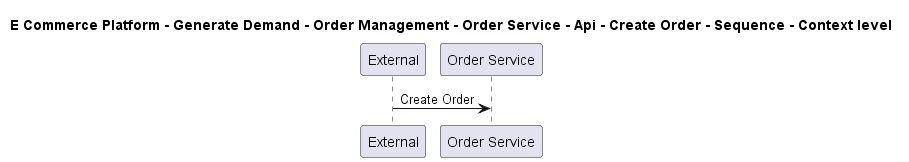

The diagram above was rendered by PlantUML. Its source (embedded in the PNG):
@startuml

title E Commerce Platform - Generate Demand - Order Management - Order Service - Api - Create Order - Sequence - Context level

participant "External" as C4InterFlow.SoftwareSystems.ExternalSystem
participant "Order Service" as ECommercePlatform.GenerateDemand.OrderManagement.SoftwareSystems.OrderService

C4InterFlow.SoftwareSystems.ExternalSystem -> ECommercePlatform.GenerateDemand.OrderManagement.SoftwareSystems.OrderService : Create Order


@enduml